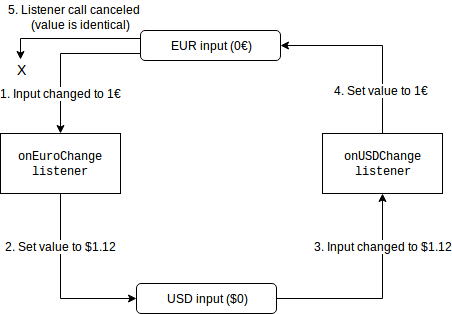

The diagram above was exported from draw.io. Its source (the exported page's mxGraphModel, read from the mxfile embedded in the PNG):
<mxGraphModel dx="842" dy="680" grid="1" gridSize="10" guides="1" tooltips="1" connect="1" arrows="1" fold="1" page="1" pageScale="1" pageWidth="1169" pageHeight="826" math="0" shadow="0">
  <root>
    <mxCell id="0" />
    <mxCell id="1" parent="0" />
    <mxCell id="2" style="edgeStyle=orthogonalEdgeStyle;rounded=0;orthogonalLoop=1;jettySize=auto;html=1;exitX=0;exitY=0.75;exitDx=0;exitDy=0;" edge="1" source="5" target="14" parent="1">
      <mxGeometry relative="1" as="geometry" />
    </mxCell>
    <mxCell id="3" value="&lt;div&gt;1. Input changed to 1€&lt;br&gt;&lt;/div&gt;" style="text;html=1;resizable=0;points=[];align=center;verticalAlign=middle;labelBackgroundColor=#ffffff;" vertex="1" connectable="0" parent="2">
      <mxGeometry x="0.088" y="-2" relative="1" as="geometry">
        <mxPoint x="2" y="32" as="offset" />
      </mxGeometry>
    </mxCell>
    <mxCell id="4" style="edgeStyle=orthogonalEdgeStyle;rounded=0;orthogonalLoop=1;jettySize=auto;html=1;exitX=0;exitY=0.25;exitDx=0;exitDy=0;entryX=0.5;entryY=0;entryDx=0;entryDy=0;" edge="1" source="5" target="16" parent="1">
      <mxGeometry relative="1" as="geometry">
        <mxPoint x="140" y="143" as="targetPoint" />
      </mxGeometry>
    </mxCell>
    <mxCell id="5" value="EUR input (0€)" style="rounded=1;whiteSpace=wrap;html=1;" vertex="1" parent="1">
      <mxGeometry x="270" y="135" width="140" height="30" as="geometry" />
    </mxCell>
    <mxCell id="6" style="edgeStyle=orthogonalEdgeStyle;rounded=0;orthogonalLoop=1;jettySize=auto;html=1;exitX=1;exitY=0.5;exitDx=0;exitDy=0;entryX=0.5;entryY=1;entryDx=0;entryDy=0;" edge="1" source="8" target="11" parent="1">
      <mxGeometry relative="1" as="geometry" />
    </mxCell>
    <mxCell id="7" value="3. Input changed to $1.12" style="text;html=1;resizable=0;points=[];align=center;verticalAlign=middle;labelBackgroundColor=#ffffff;" vertex="1" connectable="0" parent="6">
      <mxGeometry x="0.1973" relative="1" as="geometry">
        <mxPoint y="-33" as="offset" />
      </mxGeometry>
    </mxCell>
    <mxCell id="8" value="USD input ($0)" style="rounded=1;whiteSpace=wrap;html=1;" vertex="1" parent="1">
      <mxGeometry x="266" y="388" width="140" height="30" as="geometry" />
    </mxCell>
    <mxCell id="9" style="edgeStyle=orthogonalEdgeStyle;rounded=0;orthogonalLoop=1;jettySize=auto;html=1;exitX=0.5;exitY=0;exitDx=0;exitDy=0;entryX=1;entryY=0.5;entryDx=0;entryDy=0;" edge="1" source="11" target="5" parent="1">
      <mxGeometry relative="1" as="geometry" />
    </mxCell>
    <mxCell id="10" value="4. Set value to 1€" style="text;html=1;resizable=0;points=[];align=center;verticalAlign=middle;labelBackgroundColor=#ffffff;" vertex="1" connectable="0" parent="9">
      <mxGeometry x="0.0748" y="1" relative="1" as="geometry">
        <mxPoint x="12" y="43" as="offset" />
      </mxGeometry>
    </mxCell>
    <mxCell id="11" value="&lt;pre&gt;&lt;span&gt;onUSDChange&lt;br&gt;listener&lt;/span&gt;&lt;/pre&gt;" style="rounded=0;whiteSpace=wrap;html=1;" vertex="1" parent="1">
      <mxGeometry x="452" y="238" width="120" height="60" as="geometry" />
    </mxCell>
    <mxCell id="12" style="edgeStyle=orthogonalEdgeStyle;rounded=0;orthogonalLoop=1;jettySize=auto;html=1;exitX=0.5;exitY=1;exitDx=0;exitDy=0;entryX=0;entryY=0.5;entryDx=0;entryDy=0;" edge="1" source="14" target="8" parent="1">
      <mxGeometry relative="1" as="geometry" />
    </mxCell>
    <mxCell id="13" value="2. Set value to $1.12" style="text;html=1;resizable=0;points=[];align=center;verticalAlign=middle;labelBackgroundColor=#ffffff;" vertex="1" connectable="0" parent="12">
      <mxGeometry x="-0.296" y="14" relative="1" as="geometry">
        <mxPoint x="-14" y="-12" as="offset" />
      </mxGeometry>
    </mxCell>
    <mxCell id="14" value="&lt;pre&gt;&lt;span&gt;onEuroChange&lt;br&gt;listener&lt;/span&gt;&lt;/pre&gt;" style="rounded=0;whiteSpace=wrap;html=1;" vertex="1" parent="1">
      <mxGeometry x="130" y="238" width="120" height="60" as="geometry" />
    </mxCell>
    <mxCell id="15" value="&lt;div align=&quot;center&quot;&gt;5. Listener call canceled&lt;/div&gt;&lt;div align=&quot;center&quot;&gt;&amp;nbsp;&amp;nbsp;&amp;nbsp; (value is identical)&lt;/div&gt;" style="text;html=1;resizable=0;points=[];autosize=1;align=left;verticalAlign=top;spacingTop=-4;" vertex="1" parent="1">
      <mxGeometry x="136" y="105" width="150" height="30" as="geometry" />
    </mxCell>
    <mxCell id="16" value="&lt;font style=&quot;font-size: 14px&quot;&gt;X&lt;/font&gt;" style="text;html=1;strokeColor=none;fillColor=none;align=center;verticalAlign=middle;whiteSpace=wrap;rounded=0;" vertex="1" parent="1">
      <mxGeometry x="130" y="164" width="40" height="20" as="geometry" />
    </mxCell>
  </root>
</mxGraphModel>